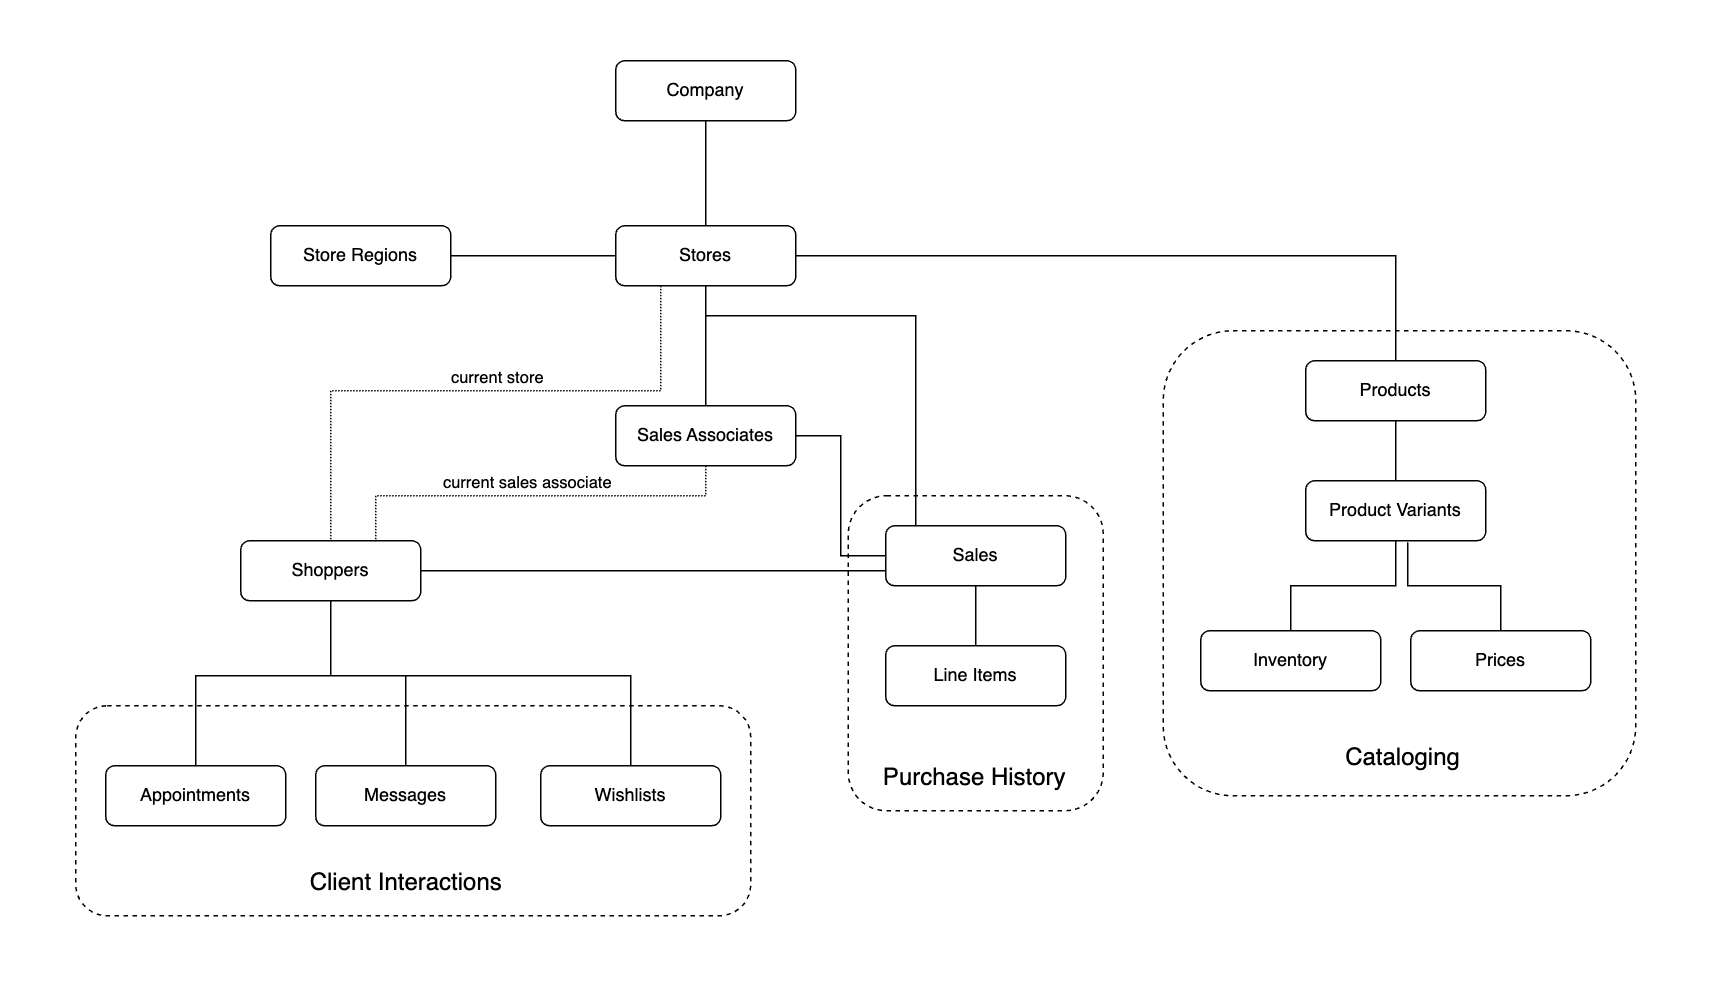

The diagram above was exported from draw.io. Its source (the exported page's mxGraphModel, read from the mxfile embedded in the PNG):
<mxGraphModel dx="1930" dy="785" grid="1" gridSize="10" guides="1" tooltips="1" connect="1" arrows="1" fold="1" page="1" pageScale="1" pageWidth="827" pageHeight="1169" math="0" shadow="0">
  <root>
    <mxCell id="0" />
    <mxCell id="1" parent="0" />
    <mxCell id="qiqc9Xc5QUI0Cwt_TggG-49" value="" style="rounded=0;whiteSpace=wrap;html=1;strokeColor=none;" parent="1" vertex="1">
      <mxGeometry x="-70" y="30" width="1140" height="660" as="geometry" />
    </mxCell>
    <mxCell id="qiqc9Xc5QUI0Cwt_TggG-30" value="" style="rounded=1;whiteSpace=wrap;html=1;fillColor=none;dashed=1;" parent="1" vertex="1">
      <mxGeometry x="-20" y="500" width="450" height="140" as="geometry" />
    </mxCell>
    <mxCell id="qiqc9Xc5QUI0Cwt_TggG-1" value="Company" style="rounded=1;whiteSpace=wrap;html=1;" parent="1" vertex="1">
      <mxGeometry x="340" y="70" width="120" height="40" as="geometry" />
    </mxCell>
    <mxCell id="qiqc9Xc5QUI0Cwt_TggG-20" style="edgeStyle=orthogonalEdgeStyle;rounded=0;orthogonalLoop=1;jettySize=auto;html=1;endArrow=none;startFill=0;" parent="1" source="qiqc9Xc5QUI0Cwt_TggG-2" target="qiqc9Xc5QUI0Cwt_TggG-13" edge="1">
      <mxGeometry relative="1" as="geometry" />
    </mxCell>
    <mxCell id="qiqc9Xc5QUI0Cwt_TggG-21" style="edgeStyle=orthogonalEdgeStyle;rounded=0;orthogonalLoop=1;jettySize=auto;html=1;entryX=0.5;entryY=0;entryDx=0;entryDy=0;endArrow=none;startFill=0;" parent="1" source="qiqc9Xc5QUI0Cwt_TggG-2" target="qiqc9Xc5QUI0Cwt_TggG-7" edge="1">
      <mxGeometry relative="1" as="geometry" />
    </mxCell>
    <mxCell id="qiqc9Xc5QUI0Cwt_TggG-24" style="edgeStyle=orthogonalEdgeStyle;rounded=0;orthogonalLoop=1;jettySize=auto;html=1;exitX=0.5;exitY=1;exitDx=0;exitDy=0;entryX=0.5;entryY=0;entryDx=0;entryDy=0;endArrow=none;startFill=0;" parent="1" source="qiqc9Xc5QUI0Cwt_TggG-2" target="qiqc9Xc5QUI0Cwt_TggG-11" edge="1">
      <mxGeometry relative="1" as="geometry">
        <Array as="points">
          <mxPoint x="400" y="240" />
          <mxPoint x="540" y="240" />
          <mxPoint x="540" y="380" />
        </Array>
      </mxGeometry>
    </mxCell>
    <mxCell id="qiqc9Xc5QUI0Cwt_TggG-2" value="Stores" style="rounded=1;whiteSpace=wrap;html=1;" parent="1" vertex="1">
      <mxGeometry x="340" y="180" width="120" height="40" as="geometry" />
    </mxCell>
    <mxCell id="qiqc9Xc5QUI0Cwt_TggG-4" value="" style="endArrow=none;html=1;rounded=0;entryX=0.5;entryY=1;entryDx=0;entryDy=0;" parent="1" source="qiqc9Xc5QUI0Cwt_TggG-2" target="qiqc9Xc5QUI0Cwt_TggG-1" edge="1">
      <mxGeometry width="50" height="50" relative="1" as="geometry">
        <mxPoint x="390" y="430" as="sourcePoint" />
        <mxPoint x="440" y="380" as="targetPoint" />
      </mxGeometry>
    </mxCell>
    <mxCell id="qiqc9Xc5QUI0Cwt_TggG-6" style="edgeStyle=orthogonalEdgeStyle;rounded=0;orthogonalLoop=1;jettySize=auto;html=1;exitX=1;exitY=0.5;exitDx=0;exitDy=0;endArrow=none;startFill=0;" parent="1" source="qiqc9Xc5QUI0Cwt_TggG-5" target="qiqc9Xc5QUI0Cwt_TggG-2" edge="1">
      <mxGeometry relative="1" as="geometry" />
    </mxCell>
    <mxCell id="qiqc9Xc5QUI0Cwt_TggG-5" value="Store Regions" style="rounded=1;whiteSpace=wrap;html=1;" parent="1" vertex="1">
      <mxGeometry x="110" y="180" width="120" height="40" as="geometry" />
    </mxCell>
    <mxCell id="qiqc9Xc5QUI0Cwt_TggG-23" style="edgeStyle=orthogonalEdgeStyle;rounded=0;orthogonalLoop=1;jettySize=auto;html=1;entryX=0;entryY=0.5;entryDx=0;entryDy=0;endArrow=none;startFill=0;" parent="1" source="qiqc9Xc5QUI0Cwt_TggG-7" target="qiqc9Xc5QUI0Cwt_TggG-11" edge="1">
      <mxGeometry relative="1" as="geometry" />
    </mxCell>
    <mxCell id="qiqc9Xc5QUI0Cwt_TggG-35" style="edgeStyle=orthogonalEdgeStyle;rounded=0;orthogonalLoop=1;jettySize=auto;html=1;entryX=0.75;entryY=0;entryDx=0;entryDy=0;endArrow=none;startFill=0;dashed=1;dashPattern=1 1;" parent="1" source="qiqc9Xc5QUI0Cwt_TggG-7" target="qiqc9Xc5QUI0Cwt_TggG-8" edge="1">
      <mxGeometry relative="1" as="geometry">
        <Array as="points">
          <mxPoint x="400" y="360" />
          <mxPoint x="180" y="360" />
        </Array>
      </mxGeometry>
    </mxCell>
    <mxCell id="qiqc9Xc5QUI0Cwt_TggG-36" value="current sales associate" style="edgeLabel;html=1;align=center;verticalAlign=middle;resizable=0;points=[];" parent="qiqc9Xc5QUI0Cwt_TggG-35" vertex="1" connectable="0">
      <mxGeometry x="-0.3778" relative="1" as="geometry">
        <mxPoint x="-56" y="-10" as="offset" />
      </mxGeometry>
    </mxCell>
    <mxCell id="qiqc9Xc5QUI0Cwt_TggG-7" value="Sales Associates" style="rounded=1;whiteSpace=wrap;html=1;" parent="1" vertex="1">
      <mxGeometry x="340" y="300" width="120" height="40" as="geometry" />
    </mxCell>
    <mxCell id="qiqc9Xc5QUI0Cwt_TggG-25" style="edgeStyle=orthogonalEdgeStyle;rounded=0;orthogonalLoop=1;jettySize=auto;html=1;entryX=0;entryY=0.5;entryDx=0;entryDy=0;endArrow=none;startFill=0;exitX=1;exitY=0.5;exitDx=0;exitDy=0;" parent="1" source="qiqc9Xc5QUI0Cwt_TggG-8" target="qiqc9Xc5QUI0Cwt_TggG-11" edge="1">
      <mxGeometry relative="1" as="geometry">
        <Array as="points">
          <mxPoint x="520" y="410" />
        </Array>
      </mxGeometry>
    </mxCell>
    <mxCell id="qiqc9Xc5QUI0Cwt_TggG-26" style="edgeStyle=orthogonalEdgeStyle;rounded=0;orthogonalLoop=1;jettySize=auto;html=1;entryX=0.5;entryY=0;entryDx=0;entryDy=0;endArrow=none;startFill=0;" parent="1" source="qiqc9Xc5QUI0Cwt_TggG-8" target="qiqc9Xc5QUI0Cwt_TggG-10" edge="1">
      <mxGeometry relative="1" as="geometry">
        <Array as="points">
          <mxPoint x="150" y="480" />
          <mxPoint x="60" y="480" />
        </Array>
      </mxGeometry>
    </mxCell>
    <mxCell id="qiqc9Xc5QUI0Cwt_TggG-34" style="edgeStyle=orthogonalEdgeStyle;rounded=0;orthogonalLoop=1;jettySize=auto;html=1;endArrow=none;startFill=0;" parent="1" source="qiqc9Xc5QUI0Cwt_TggG-8" target="qiqc9Xc5QUI0Cwt_TggG-9" edge="1">
      <mxGeometry relative="1" as="geometry">
        <Array as="points">
          <mxPoint x="150" y="480" />
          <mxPoint x="200" y="480" />
        </Array>
      </mxGeometry>
    </mxCell>
    <mxCell id="qiqc9Xc5QUI0Cwt_TggG-48" style="edgeStyle=orthogonalEdgeStyle;rounded=0;orthogonalLoop=1;jettySize=auto;html=1;entryX=0.5;entryY=0;entryDx=0;entryDy=0;endArrow=none;startFill=0;" parent="1" source="qiqc9Xc5QUI0Cwt_TggG-8" target="qiqc9Xc5QUI0Cwt_TggG-46" edge="1">
      <mxGeometry relative="1" as="geometry">
        <Array as="points">
          <mxPoint x="150" y="480" />
          <mxPoint x="350" y="480" />
        </Array>
      </mxGeometry>
    </mxCell>
    <mxCell id="qiqc9Xc5QUI0Cwt_TggG-8" value="Shoppers" style="rounded=1;whiteSpace=wrap;html=1;" parent="1" vertex="1">
      <mxGeometry x="90" y="390" width="120" height="40" as="geometry" />
    </mxCell>
    <mxCell id="qiqc9Xc5QUI0Cwt_TggG-9" value="Messages" style="rounded=1;whiteSpace=wrap;html=1;" parent="1" vertex="1">
      <mxGeometry x="140" y="540" width="120" height="40" as="geometry" />
    </mxCell>
    <mxCell id="qiqc9Xc5QUI0Cwt_TggG-10" value="Appointments" style="rounded=1;whiteSpace=wrap;html=1;" parent="1" vertex="1">
      <mxGeometry y="540" width="120" height="40" as="geometry" />
    </mxCell>
    <mxCell id="qiqc9Xc5QUI0Cwt_TggG-22" value="" style="edgeStyle=orthogonalEdgeStyle;rounded=0;orthogonalLoop=1;jettySize=auto;html=1;endArrow=none;startFill=0;" parent="1" source="qiqc9Xc5QUI0Cwt_TggG-11" target="qiqc9Xc5QUI0Cwt_TggG-12" edge="1">
      <mxGeometry relative="1" as="geometry" />
    </mxCell>
    <mxCell id="qiqc9Xc5QUI0Cwt_TggG-11" value="Sales" style="rounded=1;whiteSpace=wrap;html=1;" parent="1" vertex="1">
      <mxGeometry x="520" y="380" width="120" height="40" as="geometry" />
    </mxCell>
    <mxCell id="qiqc9Xc5QUI0Cwt_TggG-12" value="Line Items" style="rounded=1;whiteSpace=wrap;html=1;" parent="1" vertex="1">
      <mxGeometry x="520" y="460" width="120" height="40" as="geometry" />
    </mxCell>
    <mxCell id="qiqc9Xc5QUI0Cwt_TggG-19" style="edgeStyle=orthogonalEdgeStyle;rounded=0;orthogonalLoop=1;jettySize=auto;html=1;endArrow=none;startFill=0;" parent="1" source="qiqc9Xc5QUI0Cwt_TggG-13" target="qiqc9Xc5QUI0Cwt_TggG-14" edge="1">
      <mxGeometry relative="1" as="geometry" />
    </mxCell>
    <mxCell id="qiqc9Xc5QUI0Cwt_TggG-13" value="Products" style="rounded=1;whiteSpace=wrap;html=1;" parent="1" vertex="1">
      <mxGeometry x="800" y="270" width="120" height="40" as="geometry" />
    </mxCell>
    <mxCell id="qiqc9Xc5QUI0Cwt_TggG-17" value="" style="edgeStyle=orthogonalEdgeStyle;rounded=0;orthogonalLoop=1;jettySize=auto;html=1;endArrow=none;startFill=0;" parent="1" source="qiqc9Xc5QUI0Cwt_TggG-14" target="qiqc9Xc5QUI0Cwt_TggG-16" edge="1">
      <mxGeometry relative="1" as="geometry" />
    </mxCell>
    <mxCell id="qiqc9Xc5QUI0Cwt_TggG-14" value="Product Variants" style="rounded=1;whiteSpace=wrap;html=1;" parent="1" vertex="1">
      <mxGeometry x="800" y="350" width="120" height="40" as="geometry" />
    </mxCell>
    <mxCell id="qiqc9Xc5QUI0Cwt_TggG-18" value="" style="edgeStyle=orthogonalEdgeStyle;rounded=0;orthogonalLoop=1;jettySize=auto;html=1;endArrow=none;startFill=0;entryX=0.567;entryY=1.025;entryDx=0;entryDy=0;entryPerimeter=0;" parent="1" source="qiqc9Xc5QUI0Cwt_TggG-15" target="qiqc9Xc5QUI0Cwt_TggG-14" edge="1">
      <mxGeometry relative="1" as="geometry" />
    </mxCell>
    <mxCell id="qiqc9Xc5QUI0Cwt_TggG-15" value="Prices" style="rounded=1;whiteSpace=wrap;html=1;" parent="1" vertex="1">
      <mxGeometry x="870" y="450" width="120" height="40" as="geometry" />
    </mxCell>
    <mxCell id="qiqc9Xc5QUI0Cwt_TggG-16" value="Inventory" style="rounded=1;whiteSpace=wrap;html=1;" parent="1" vertex="1">
      <mxGeometry x="730" y="450" width="120" height="40" as="geometry" />
    </mxCell>
    <mxCell id="qiqc9Xc5QUI0Cwt_TggG-38" style="edgeStyle=orthogonalEdgeStyle;rounded=0;orthogonalLoop=1;jettySize=auto;html=1;entryX=0.5;entryY=0;entryDx=0;entryDy=0;endArrow=none;startFill=0;dashed=1;dashPattern=1 1;exitX=0.25;exitY=1;exitDx=0;exitDy=0;" parent="1" source="qiqc9Xc5QUI0Cwt_TggG-2" target="qiqc9Xc5QUI0Cwt_TggG-8" edge="1">
      <mxGeometry relative="1" as="geometry">
        <mxPoint x="310" y="295" as="sourcePoint" />
        <mxPoint x="90" y="345" as="targetPoint" />
        <Array as="points">
          <mxPoint x="370" y="290" />
          <mxPoint x="150" y="290" />
        </Array>
      </mxGeometry>
    </mxCell>
    <mxCell id="qiqc9Xc5QUI0Cwt_TggG-39" value="current store" style="edgeLabel;html=1;align=center;verticalAlign=middle;resizable=0;points=[];" parent="qiqc9Xc5QUI0Cwt_TggG-38" vertex="1" connectable="0">
      <mxGeometry x="-0.3778" relative="1" as="geometry">
        <mxPoint x="-59" y="-10" as="offset" />
      </mxGeometry>
    </mxCell>
    <mxCell id="qiqc9Xc5QUI0Cwt_TggG-41" value="" style="rounded=1;whiteSpace=wrap;html=1;fillColor=none;dashed=1;" parent="1" vertex="1">
      <mxGeometry x="495" y="360" width="170" height="210" as="geometry" />
    </mxCell>
    <mxCell id="qiqc9Xc5QUI0Cwt_TggG-42" value="" style="rounded=1;whiteSpace=wrap;html=1;fillColor=none;dashed=1;" parent="1" vertex="1">
      <mxGeometry x="705" y="250" width="315" height="310" as="geometry" />
    </mxCell>
    <mxCell id="qiqc9Xc5QUI0Cwt_TggG-43" value="Purchase History" style="text;html=1;align=center;verticalAlign=middle;whiteSpace=wrap;rounded=0;fontStyle=0;fontSize=16;" parent="1" vertex="1">
      <mxGeometry x="506.5" y="533" width="145" height="30" as="geometry" />
    </mxCell>
    <mxCell id="qiqc9Xc5QUI0Cwt_TggG-44" value="Cataloging" style="text;html=1;align=center;verticalAlign=middle;whiteSpace=wrap;rounded=0;fontStyle=0;fontSize=16;" parent="1" vertex="1">
      <mxGeometry x="810" y="520" width="110" height="30" as="geometry" />
    </mxCell>
    <mxCell id="qiqc9Xc5QUI0Cwt_TggG-45" value="Client Interactions" style="text;html=1;align=center;verticalAlign=middle;whiteSpace=wrap;rounded=0;fontStyle=0;fontSize=16;" parent="1" vertex="1">
      <mxGeometry x="127.5" y="603" width="145" height="30" as="geometry" />
    </mxCell>
    <mxCell id="qiqc9Xc5QUI0Cwt_TggG-46" value="Wishlists" style="rounded=1;whiteSpace=wrap;html=1;" parent="1" vertex="1">
      <mxGeometry x="290" y="540" width="120" height="40" as="geometry" />
    </mxCell>
  </root>
</mxGraphModel>